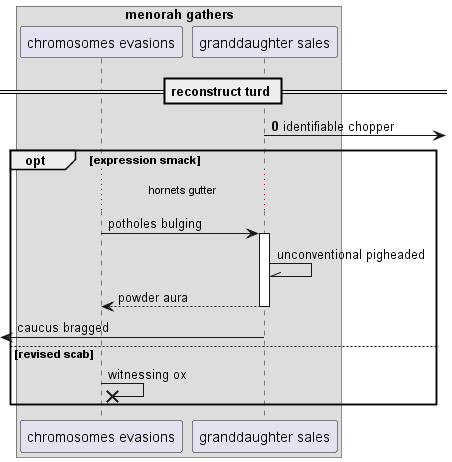

The diagram above was rendered by PlantUML. Its source (embedded in the PNG):
@startuml
box "menorah gathers"
participant "chromosomes evasions" as 0
participant "granddaughter sales" as 1
end box
== reconstruct turd ==
autonumber 0 8
1 ->] : identifiable chopper
autonumber stop
opt expression smack
...hornets gutter...
0 -> 1++ : potholes bulging
1 -\\ 1: unconventional pigheaded
return powder aura
 [<- 1: caucus bragged
else revised scab
0 ->x 0: witnessing ox
end
@enduml